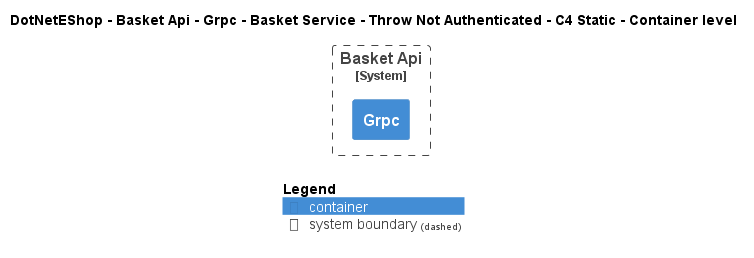

The diagram above was rendered by PlantUML. Its source (embedded in the PNG):
@startuml
!include ..\..\..\..\..\..\..\..\..\.c4s\C4_Container.puml

AddElementTag("c4interflow:lifecycle:new", $bgColor=green, $fontColor=#ffffff, $borderColor=green, $shadowing="False")
AddElementTag("c4interflow:lifecycle:changed", $bgColor=orange, $fontColor=#ffffff, $borderColor=orange, $shadowing="False")
AddElementTag("c4interflow:lifecycle:removed", $bgColor=red, $fontColor=#ffffff, $borderColor=red, $shadowing="False")

AddRelTag("c4interflow:lifecycle:new", $textColor=green, $lineColor=green)
AddRelTag("c4interflow:lifecycle:changed", $textColor=orange, $lineColor=orange)
AddRelTag("c4interflow:lifecycle:removed", $textColor=red, $lineColor=red)

SHOW_PERSON_PORTRAIT()
LAYOUT_TOP_DOWN()

skinparam linetype polyline

title DotNetEShop - Basket Api - Grpc - Basket Service - Throw Not Authenticated - C4 Static - Container level


System_Boundary(DotNetEShop.SoftwareSystems.BasketApi, "Basket Api") {
    Container(DotNetEShop.SoftwareSystems.BasketApi.Containers.Grpc, "Grpc", "", "")
}



SHOW_LEGEND()
@enduml